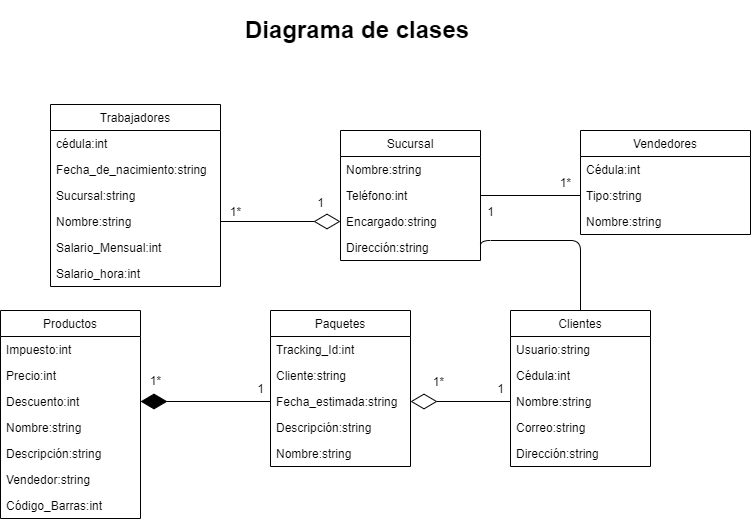

The diagram above was exported from draw.io. Its source (the exported page's mxGraphModel, read from the mxfile embedded in the PNG):
<mxGraphModel dx="981" dy="548" grid="1" gridSize="10" guides="1" tooltips="1" connect="1" arrows="1" fold="1" page="1" pageScale="1" pageWidth="827" pageHeight="1169" math="0" shadow="0">
  <root>
    <mxCell id="WIyWlLk6GJQsqaUBKTNV-0" />
    <mxCell id="WIyWlLk6GJQsqaUBKTNV-1" parent="WIyWlLk6GJQsqaUBKTNV-0" />
    <mxCell id="mBmyx19E2rwh1zEsfv_m-144" value="&lt;h1&gt;Diagrama de clases&lt;/h1&gt;" style="text;html=1;strokeColor=none;fillColor=none;spacing=5;spacingTop=-20;whiteSpace=wrap;overflow=hidden;rounded=0;" vertex="1" parent="WIyWlLk6GJQsqaUBKTNV-1">
      <mxGeometry x="300" y="10" width="240" height="40" as="geometry" />
    </mxCell>
    <mxCell id="mBmyx19E2rwh1zEsfv_m-113" value="Vendedores" style="swimlane;fontStyle=0;childLayout=stackLayout;horizontal=1;startSize=26;fillColor=none;horizontalStack=0;resizeParent=1;resizeParentMax=0;resizeLast=0;collapsible=1;marginBottom=0;" vertex="1" parent="WIyWlLk6GJQsqaUBKTNV-1">
      <mxGeometry x="640" y="130" width="170" height="104" as="geometry" />
    </mxCell>
    <mxCell id="mBmyx19E2rwh1zEsfv_m-114" value="Cédula:int" style="text;strokeColor=none;fillColor=none;align=left;verticalAlign=top;spacingLeft=4;spacingRight=4;overflow=hidden;rotatable=0;points=[[0,0.5],[1,0.5]];portConstraint=eastwest;" vertex="1" parent="mBmyx19E2rwh1zEsfv_m-113">
      <mxGeometry y="26" width="170" height="26" as="geometry" />
    </mxCell>
    <mxCell id="mBmyx19E2rwh1zEsfv_m-115" value="Tipo:string" style="text;strokeColor=none;fillColor=none;align=left;verticalAlign=top;spacingLeft=4;spacingRight=4;overflow=hidden;rotatable=0;points=[[0,0.5],[1,0.5]];portConstraint=eastwest;" vertex="1" parent="mBmyx19E2rwh1zEsfv_m-113">
      <mxGeometry y="52" width="170" height="26" as="geometry" />
    </mxCell>
    <mxCell id="mBmyx19E2rwh1zEsfv_m-133" value="Nombre:string" style="text;strokeColor=none;fillColor=none;align=left;verticalAlign=top;spacingLeft=4;spacingRight=4;overflow=hidden;rotatable=0;points=[[0,0.5],[1,0.5]];portConstraint=eastwest;" vertex="1" parent="mBmyx19E2rwh1zEsfv_m-113">
      <mxGeometry y="78" width="170" height="26" as="geometry" />
    </mxCell>
    <mxCell id="mBmyx19E2rwh1zEsfv_m-145" value="" style="endArrow=none;html=1;entryX=0;entryY=0.5;entryDx=0;entryDy=0;" edge="1" parent="WIyWlLk6GJQsqaUBKTNV-1" source="mBmyx19E2rwh1zEsfv_m-111" target="mBmyx19E2rwh1zEsfv_m-115">
      <mxGeometry width="50" height="50" relative="1" as="geometry">
        <mxPoint x="360" y="270" as="sourcePoint" />
        <mxPoint x="410" y="220" as="targetPoint" />
      </mxGeometry>
    </mxCell>
    <mxCell id="mBmyx19E2rwh1zEsfv_m-146" value="1" style="text;html=1;align=center;verticalAlign=middle;resizable=0;points=[];autosize=1;" vertex="1" parent="WIyWlLk6GJQsqaUBKTNV-1">
      <mxGeometry x="540" y="201" width="20" height="20" as="geometry" />
    </mxCell>
    <mxCell id="mBmyx19E2rwh1zEsfv_m-147" value="1*" style="text;html=1;align=center;verticalAlign=middle;resizable=0;points=[];autosize=1;" vertex="1" parent="WIyWlLk6GJQsqaUBKTNV-1">
      <mxGeometry x="610" y="172" width="30" height="20" as="geometry" />
    </mxCell>
    <mxCell id="mBmyx19E2rwh1zEsfv_m-109" value="Sucursal" style="swimlane;fontStyle=0;childLayout=stackLayout;horizontal=1;startSize=26;fillColor=none;horizontalStack=0;resizeParent=1;resizeParentMax=0;resizeLast=0;collapsible=1;marginBottom=0;" vertex="1" parent="WIyWlLk6GJQsqaUBKTNV-1">
      <mxGeometry x="400" y="130" width="140" height="130" as="geometry" />
    </mxCell>
    <mxCell id="mBmyx19E2rwh1zEsfv_m-110" value="Nombre:string" style="text;strokeColor=none;fillColor=none;align=left;verticalAlign=top;spacingLeft=4;spacingRight=4;overflow=hidden;rotatable=0;points=[[0,0.5],[1,0.5]];portConstraint=eastwest;" vertex="1" parent="mBmyx19E2rwh1zEsfv_m-109">
      <mxGeometry y="26" width="140" height="26" as="geometry" />
    </mxCell>
    <mxCell id="mBmyx19E2rwh1zEsfv_m-111" value="Teléfono:int" style="text;strokeColor=none;fillColor=none;align=left;verticalAlign=top;spacingLeft=4;spacingRight=4;overflow=hidden;rotatable=0;points=[[0,0.5],[1,0.5]];portConstraint=eastwest;" vertex="1" parent="mBmyx19E2rwh1zEsfv_m-109">
      <mxGeometry y="52" width="140" height="26" as="geometry" />
    </mxCell>
    <mxCell id="mBmyx19E2rwh1zEsfv_m-112" value="Encargado:string" style="text;strokeColor=none;fillColor=none;align=left;verticalAlign=top;spacingLeft=4;spacingRight=4;overflow=hidden;rotatable=0;points=[[0,0.5],[1,0.5]];portConstraint=eastwest;" vertex="1" parent="mBmyx19E2rwh1zEsfv_m-109">
      <mxGeometry y="78" width="140" height="26" as="geometry" />
    </mxCell>
    <mxCell id="mBmyx19E2rwh1zEsfv_m-132" value="Dirección:string" style="text;strokeColor=none;fillColor=none;align=left;verticalAlign=top;spacingLeft=4;spacingRight=4;overflow=hidden;rotatable=0;points=[[0,0.5],[1,0.5]];portConstraint=eastwest;" vertex="1" parent="mBmyx19E2rwh1zEsfv_m-109">
      <mxGeometry y="104" width="140" height="26" as="geometry" />
    </mxCell>
    <mxCell id="mBmyx19E2rwh1zEsfv_m-148" value="" style="endArrow=diamondThin;endFill=0;endSize=24;html=1;exitX=1;exitY=0.5;exitDx=0;exitDy=0;entryX=0;entryY=0.5;entryDx=0;entryDy=0;" edge="1" parent="WIyWlLk6GJQsqaUBKTNV-1" source="mBmyx19E2rwh1zEsfv_m-130" target="mBmyx19E2rwh1zEsfv_m-112">
      <mxGeometry width="160" relative="1" as="geometry">
        <mxPoint x="320" y="100" as="sourcePoint" />
        <mxPoint x="398" y="205" as="targetPoint" />
      </mxGeometry>
    </mxCell>
    <mxCell id="mBmyx19E2rwh1zEsfv_m-149" value="1" style="text;html=1;align=center;verticalAlign=middle;resizable=0;points=[];autosize=1;" vertex="1" parent="WIyWlLk6GJQsqaUBKTNV-1">
      <mxGeometry x="370" y="192" width="20" height="20" as="geometry" />
    </mxCell>
    <mxCell id="mBmyx19E2rwh1zEsfv_m-152" value="1*" style="text;html=1;align=center;verticalAlign=middle;resizable=0;points=[];autosize=1;" vertex="1" parent="WIyWlLk6GJQsqaUBKTNV-1">
      <mxGeometry x="280" y="201" width="30" height="20" as="geometry" />
    </mxCell>
    <mxCell id="mBmyx19E2rwh1zEsfv_m-105" value="Trabajadores" style="swimlane;fontStyle=0;childLayout=stackLayout;horizontal=1;startSize=26;fillColor=none;horizontalStack=0;resizeParent=1;resizeParentMax=0;resizeLast=0;collapsible=1;marginBottom=0;" vertex="1" parent="WIyWlLk6GJQsqaUBKTNV-1">
      <mxGeometry x="110" y="104" width="170" height="182" as="geometry" />
    </mxCell>
    <mxCell id="mBmyx19E2rwh1zEsfv_m-106" value="cédula:int" style="text;strokeColor=none;fillColor=none;align=left;verticalAlign=top;spacingLeft=4;spacingRight=4;overflow=hidden;rotatable=0;points=[[0,0.5],[1,0.5]];portConstraint=eastwest;" vertex="1" parent="mBmyx19E2rwh1zEsfv_m-105">
      <mxGeometry y="26" width="170" height="26" as="geometry" />
    </mxCell>
    <mxCell id="mBmyx19E2rwh1zEsfv_m-107" value="Fecha_de_nacimiento:string" style="text;strokeColor=none;fillColor=none;align=left;verticalAlign=top;spacingLeft=4;spacingRight=4;overflow=hidden;rotatable=0;points=[[0,0.5],[1,0.5]];portConstraint=eastwest;" vertex="1" parent="mBmyx19E2rwh1zEsfv_m-105">
      <mxGeometry y="52" width="170" height="26" as="geometry" />
    </mxCell>
    <mxCell id="mBmyx19E2rwh1zEsfv_m-131" value="Sucursal:string" style="text;strokeColor=none;fillColor=none;align=left;verticalAlign=top;spacingLeft=4;spacingRight=4;overflow=hidden;rotatable=0;points=[[0,0.5],[1,0.5]];portConstraint=eastwest;" vertex="1" parent="mBmyx19E2rwh1zEsfv_m-105">
      <mxGeometry y="78" width="170" height="26" as="geometry" />
    </mxCell>
    <mxCell id="mBmyx19E2rwh1zEsfv_m-130" value="Nombre:string" style="text;strokeColor=none;fillColor=none;align=left;verticalAlign=top;spacingLeft=4;spacingRight=4;overflow=hidden;rotatable=0;points=[[0,0.5],[1,0.5]];portConstraint=eastwest;" vertex="1" parent="mBmyx19E2rwh1zEsfv_m-105">
      <mxGeometry y="104" width="170" height="26" as="geometry" />
    </mxCell>
    <mxCell id="mBmyx19E2rwh1zEsfv_m-129" value="Salario_Mensual:int" style="text;strokeColor=none;fillColor=none;align=left;verticalAlign=top;spacingLeft=4;spacingRight=4;overflow=hidden;rotatable=0;points=[[0,0.5],[1,0.5]];portConstraint=eastwest;" vertex="1" parent="mBmyx19E2rwh1zEsfv_m-105">
      <mxGeometry y="130" width="170" height="26" as="geometry" />
    </mxCell>
    <mxCell id="mBmyx19E2rwh1zEsfv_m-108" value="Salario_hora:int" style="text;strokeColor=none;fillColor=none;align=left;verticalAlign=top;spacingLeft=4;spacingRight=4;overflow=hidden;rotatable=0;points=[[0,0.5],[1,0.5]];portConstraint=eastwest;" vertex="1" parent="mBmyx19E2rwh1zEsfv_m-105">
      <mxGeometry y="156" width="170" height="26" as="geometry" />
    </mxCell>
    <mxCell id="mBmyx19E2rwh1zEsfv_m-155" value="" style="endArrow=diamondThin;endFill=1;endSize=24;html=1;exitX=0;exitY=0.5;exitDx=0;exitDy=0;entryX=1;entryY=0.5;entryDx=0;entryDy=0;" edge="1" parent="WIyWlLk6GJQsqaUBKTNV-1" source="mBmyx19E2rwh1zEsfv_m-138" target="mBmyx19E2rwh1zEsfv_m-128">
      <mxGeometry width="160" relative="1" as="geometry">
        <mxPoint x="350" y="410" as="sourcePoint" />
        <mxPoint x="530" y="440" as="targetPoint" />
      </mxGeometry>
    </mxCell>
    <mxCell id="mBmyx19E2rwh1zEsfv_m-165" value="1" style="text;html=1;align=center;verticalAlign=middle;resizable=0;points=[];autosize=1;" vertex="1" parent="WIyWlLk6GJQsqaUBKTNV-1">
      <mxGeometry x="310" y="378" width="20" height="20" as="geometry" />
    </mxCell>
    <mxCell id="mBmyx19E2rwh1zEsfv_m-166" value="1*" style="text;html=1;align=center;verticalAlign=middle;resizable=0;points=[];autosize=1;" vertex="1" parent="WIyWlLk6GJQsqaUBKTNV-1">
      <mxGeometry x="200" y="370" width="30" height="20" as="geometry" />
    </mxCell>
    <mxCell id="mBmyx19E2rwh1zEsfv_m-125" value="Productos" style="swimlane;fontStyle=0;childLayout=stackLayout;horizontal=1;startSize=26;fillColor=none;horizontalStack=0;resizeParent=1;resizeParentMax=0;resizeLast=0;collapsible=1;marginBottom=0;" vertex="1" parent="WIyWlLk6GJQsqaUBKTNV-1">
      <mxGeometry x="60" y="310" width="140" height="208" as="geometry" />
    </mxCell>
    <mxCell id="mBmyx19E2rwh1zEsfv_m-126" value="Impuesto:int" style="text;strokeColor=none;fillColor=none;align=left;verticalAlign=top;spacingLeft=4;spacingRight=4;overflow=hidden;rotatable=0;points=[[0,0.5],[1,0.5]];portConstraint=eastwest;" vertex="1" parent="mBmyx19E2rwh1zEsfv_m-125">
      <mxGeometry y="26" width="140" height="26" as="geometry" />
    </mxCell>
    <mxCell id="mBmyx19E2rwh1zEsfv_m-127" value="Precio:int" style="text;strokeColor=none;fillColor=none;align=left;verticalAlign=top;spacingLeft=4;spacingRight=4;overflow=hidden;rotatable=0;points=[[0,0.5],[1,0.5]];portConstraint=eastwest;" vertex="1" parent="mBmyx19E2rwh1zEsfv_m-125">
      <mxGeometry y="52" width="140" height="26" as="geometry" />
    </mxCell>
    <mxCell id="mBmyx19E2rwh1zEsfv_m-128" value="Descuento:int" style="text;strokeColor=none;fillColor=none;align=left;verticalAlign=top;spacingLeft=4;spacingRight=4;overflow=hidden;rotatable=0;points=[[0,0.5],[1,0.5]];portConstraint=eastwest;" vertex="1" parent="mBmyx19E2rwh1zEsfv_m-125">
      <mxGeometry y="78" width="140" height="26" as="geometry" />
    </mxCell>
    <mxCell id="mBmyx19E2rwh1zEsfv_m-140" value="Nombre:string" style="text;strokeColor=none;fillColor=none;align=left;verticalAlign=top;spacingLeft=4;spacingRight=4;overflow=hidden;rotatable=0;points=[[0,0.5],[1,0.5]];portConstraint=eastwest;" vertex="1" parent="mBmyx19E2rwh1zEsfv_m-125">
      <mxGeometry y="104" width="140" height="26" as="geometry" />
    </mxCell>
    <mxCell id="mBmyx19E2rwh1zEsfv_m-141" value="Descripción:string" style="text;strokeColor=none;fillColor=none;align=left;verticalAlign=top;spacingLeft=4;spacingRight=4;overflow=hidden;rotatable=0;points=[[0,0.5],[1,0.5]];portConstraint=eastwest;" vertex="1" parent="mBmyx19E2rwh1zEsfv_m-125">
      <mxGeometry y="130" width="140" height="26" as="geometry" />
    </mxCell>
    <mxCell id="mBmyx19E2rwh1zEsfv_m-142" value="Vendedor:string" style="text;strokeColor=none;fillColor=none;align=left;verticalAlign=top;spacingLeft=4;spacingRight=4;overflow=hidden;rotatable=0;points=[[0,0.5],[1,0.5]];portConstraint=eastwest;" vertex="1" parent="mBmyx19E2rwh1zEsfv_m-125">
      <mxGeometry y="156" width="140" height="26" as="geometry" />
    </mxCell>
    <mxCell id="mBmyx19E2rwh1zEsfv_m-143" value="Código_Barras:int" style="text;strokeColor=none;fillColor=none;align=left;verticalAlign=top;spacingLeft=4;spacingRight=4;overflow=hidden;rotatable=0;points=[[0,0.5],[1,0.5]];portConstraint=eastwest;" vertex="1" parent="mBmyx19E2rwh1zEsfv_m-125">
      <mxGeometry y="182" width="140" height="26" as="geometry" />
    </mxCell>
    <mxCell id="mBmyx19E2rwh1zEsfv_m-121" value="Paquetes" style="swimlane;fontStyle=0;childLayout=stackLayout;horizontal=1;startSize=26;fillColor=none;horizontalStack=0;resizeParent=1;resizeParentMax=0;resizeLast=0;collapsible=1;marginBottom=0;" vertex="1" parent="WIyWlLk6GJQsqaUBKTNV-1">
      <mxGeometry x="330" y="310" width="140" height="156" as="geometry" />
    </mxCell>
    <mxCell id="mBmyx19E2rwh1zEsfv_m-122" value="Tracking_Id:int" style="text;strokeColor=none;fillColor=none;align=left;verticalAlign=top;spacingLeft=4;spacingRight=4;overflow=hidden;rotatable=0;points=[[0,0.5],[1,0.5]];portConstraint=eastwest;" vertex="1" parent="mBmyx19E2rwh1zEsfv_m-121">
      <mxGeometry y="26" width="140" height="26" as="geometry" />
    </mxCell>
    <mxCell id="mBmyx19E2rwh1zEsfv_m-123" value="Cliente:string" style="text;strokeColor=none;fillColor=none;align=left;verticalAlign=top;spacingLeft=4;spacingRight=4;overflow=hidden;rotatable=0;points=[[0,0.5],[1,0.5]];portConstraint=eastwest;" vertex="1" parent="mBmyx19E2rwh1zEsfv_m-121">
      <mxGeometry y="52" width="140" height="26" as="geometry" />
    </mxCell>
    <mxCell id="mBmyx19E2rwh1zEsfv_m-138" value="Fecha_estimada:string" style="text;strokeColor=none;fillColor=none;align=left;verticalAlign=top;spacingLeft=4;spacingRight=4;overflow=hidden;rotatable=0;points=[[0,0.5],[1,0.5]];portConstraint=eastwest;" vertex="1" parent="mBmyx19E2rwh1zEsfv_m-121">
      <mxGeometry y="78" width="140" height="26" as="geometry" />
    </mxCell>
    <mxCell id="mBmyx19E2rwh1zEsfv_m-139" value="Descripción:string" style="text;strokeColor=none;fillColor=none;align=left;verticalAlign=top;spacingLeft=4;spacingRight=4;overflow=hidden;rotatable=0;points=[[0,0.5],[1,0.5]];portConstraint=eastwest;" vertex="1" parent="mBmyx19E2rwh1zEsfv_m-121">
      <mxGeometry y="104" width="140" height="26" as="geometry" />
    </mxCell>
    <mxCell id="mBmyx19E2rwh1zEsfv_m-124" value="Nombre:string" style="text;strokeColor=none;fillColor=none;align=left;verticalAlign=top;spacingLeft=4;spacingRight=4;overflow=hidden;rotatable=0;points=[[0,0.5],[1,0.5]];portConstraint=eastwest;" vertex="1" parent="mBmyx19E2rwh1zEsfv_m-121">
      <mxGeometry y="130" width="140" height="26" as="geometry" />
    </mxCell>
    <mxCell id="mBmyx19E2rwh1zEsfv_m-167" value="" style="endArrow=diamondThin;endFill=0;endSize=24;html=1;entryX=1;entryY=0.5;entryDx=0;entryDy=0;exitX=0;exitY=0.5;exitDx=0;exitDy=0;" edge="1" parent="WIyWlLk6GJQsqaUBKTNV-1" source="mBmyx19E2rwh1zEsfv_m-137" target="mBmyx19E2rwh1zEsfv_m-138">
      <mxGeometry width="160" relative="1" as="geometry">
        <mxPoint x="340" y="530" as="sourcePoint" />
        <mxPoint x="500" y="530" as="targetPoint" />
      </mxGeometry>
    </mxCell>
    <mxCell id="mBmyx19E2rwh1zEsfv_m-117" value="Clientes" style="swimlane;fontStyle=0;childLayout=stackLayout;horizontal=1;startSize=26;fillColor=none;horizontalStack=0;resizeParent=1;resizeParentMax=0;resizeLast=0;collapsible=1;marginBottom=0;" vertex="1" parent="WIyWlLk6GJQsqaUBKTNV-1">
      <mxGeometry x="570" y="310" width="140" height="156" as="geometry" />
    </mxCell>
    <mxCell id="mBmyx19E2rwh1zEsfv_m-118" value="Usuario:string" style="text;strokeColor=none;fillColor=none;align=left;verticalAlign=top;spacingLeft=4;spacingRight=4;overflow=hidden;rotatable=0;points=[[0,0.5],[1,0.5]];portConstraint=eastwest;" vertex="1" parent="mBmyx19E2rwh1zEsfv_m-117">
      <mxGeometry y="26" width="140" height="26" as="geometry" />
    </mxCell>
    <mxCell id="mBmyx19E2rwh1zEsfv_m-119" value="Cédula:int" style="text;strokeColor=none;fillColor=none;align=left;verticalAlign=top;spacingLeft=4;spacingRight=4;overflow=hidden;rotatable=0;points=[[0,0.5],[1,0.5]];portConstraint=eastwest;" vertex="1" parent="mBmyx19E2rwh1zEsfv_m-117">
      <mxGeometry y="52" width="140" height="26" as="geometry" />
    </mxCell>
    <mxCell id="mBmyx19E2rwh1zEsfv_m-137" value="Nombre:string" style="text;strokeColor=none;fillColor=none;align=left;verticalAlign=top;spacingLeft=4;spacingRight=4;overflow=hidden;rotatable=0;points=[[0,0.5],[1,0.5]];portConstraint=eastwest;" vertex="1" parent="mBmyx19E2rwh1zEsfv_m-117">
      <mxGeometry y="78" width="140" height="26" as="geometry" />
    </mxCell>
    <mxCell id="mBmyx19E2rwh1zEsfv_m-136" value="Correo:string" style="text;strokeColor=none;fillColor=none;align=left;verticalAlign=top;spacingLeft=4;spacingRight=4;overflow=hidden;rotatable=0;points=[[0,0.5],[1,0.5]];portConstraint=eastwest;" vertex="1" parent="mBmyx19E2rwh1zEsfv_m-117">
      <mxGeometry y="104" width="140" height="26" as="geometry" />
    </mxCell>
    <mxCell id="mBmyx19E2rwh1zEsfv_m-120" value="Dirección:string" style="text;strokeColor=none;fillColor=none;align=left;verticalAlign=top;spacingLeft=4;spacingRight=4;overflow=hidden;rotatable=0;points=[[0,0.5],[1,0.5]];portConstraint=eastwest;" vertex="1" parent="mBmyx19E2rwh1zEsfv_m-117">
      <mxGeometry y="130" width="140" height="26" as="geometry" />
    </mxCell>
    <mxCell id="mBmyx19E2rwh1zEsfv_m-168" value="1" style="text;html=1;align=center;verticalAlign=middle;resizable=0;points=[];autosize=1;" vertex="1" parent="WIyWlLk6GJQsqaUBKTNV-1">
      <mxGeometry x="550" y="378" width="20" height="20" as="geometry" />
    </mxCell>
    <mxCell id="mBmyx19E2rwh1zEsfv_m-169" value="1*" style="text;html=1;align=center;verticalAlign=middle;resizable=0;points=[];autosize=1;" vertex="1" parent="WIyWlLk6GJQsqaUBKTNV-1">
      <mxGeometry x="483" y="371" width="30" height="20" as="geometry" />
    </mxCell>
    <mxCell id="mBmyx19E2rwh1zEsfv_m-170" value="" style="endArrow=none;html=1;edgeStyle=orthogonalEdgeStyle;entryX=0.5;entryY=0;entryDx=0;entryDy=0;" edge="1" parent="WIyWlLk6GJQsqaUBKTNV-1" target="mBmyx19E2rwh1zEsfv_m-117">
      <mxGeometry relative="1" as="geometry">
        <mxPoint x="540" y="250" as="sourcePoint" />
        <mxPoint x="700" y="250" as="targetPoint" />
        <Array as="points">
          <mxPoint x="540" y="240" />
          <mxPoint x="640" y="240" />
        </Array>
      </mxGeometry>
    </mxCell>
  </root>
</mxGraphModel>